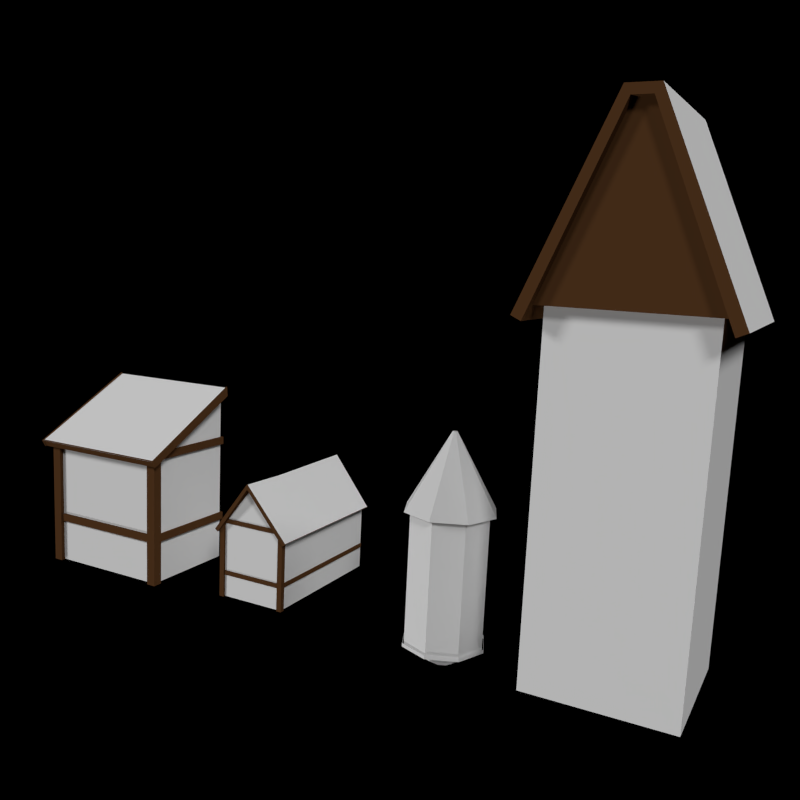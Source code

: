 # Source: cg-libExtensions.blend  (saved by Blender 2.62.0; exported with 4.5.12 LTS)
import bpy
from mathutils import Matrix  # noqa: F401  (used for matrix-valued properties, if any)

bpy.ops.wm.read_factory_settings(use_empty=True)
scene = bpy.context.scene
scene.name = 'Scene'

# ---- collections
col_collection_1 = bpy.data.collections.new('Collection 1'); scene.collection.children.link(col_collection_1)
col_collection_11 = bpy.data.collections.new('Collection 11'); scene.collection.children.link(col_collection_11)

# ---- materials (node trees are filled in below, after node groups)
mat_plaster = bpy.data.materials.new('Plaster')
mat_plaster.alpha_threshold = 0.0
mat_plaster.use_transparent_shadow = False
mat_plaster.roughness = 0.5
mat_plaster.specular_intensity = 0.02632
mat_plaster.line_color = (0.0, 0.0, 0.0, 1.0)
mat_rooftiles = bpy.data.materials.new('RoofTiles')
mat_rooftiles.alpha_threshold = 0.0
mat_rooftiles.use_transparent_shadow = False
mat_rooftiles.specular_color = (0.03522, 0.03522, 0.03522)
mat_rooftiles.roughness = 0.5
mat_rooftiles.specular_intensity = 0.05789
mat_rooftiles.line_color = (0.0, 0.0, 0.0, 1.0)
mat_wood = bpy.data.materials.new('Wood')
mat_wood.alpha_threshold = 0.0
mat_wood.use_transparent_shadow = False
mat_wood.diffuse_color = (0.09463, 0.04157, 0.01575, 1.0)
mat_wood.specular_color = (0.01739, 0.006654, 0.004428)
mat_wood.roughness = 0.5
mat_wood.specular_intensity = 0.01579
mat_wood.line_color = (0.0, 0.0, 0.0, 1.0)
mat_tower = bpy.data.materials.new('Tower')
mat_tower.alpha_threshold = 0.0
mat_tower.use_transparent_shadow = False
mat_tower.roughness = 0.5
mat_tower.specular_intensity = 0.02632
mat_tower.line_color = (0.0, 0.0, 0.0, 1.0)
mat_wood_002 = bpy.data.materials.new('Wood.002')
mat_wood_002.alpha_threshold = 0.0
mat_wood_002.use_transparent_shadow = False
mat_wood_002.diffuse_color = (0.09463, 0.04157, 0.01575, 1.0)
mat_wood_002.specular_color = (0.01739, 0.006654, 0.004428)
mat_wood_002.roughness = 0.5
mat_wood_002.specular_intensity = 0.01579
mat_wood_002.line_color = (0.0, 0.0, 0.0, 1.0)
mat_rooftiles_002 = bpy.data.materials.new('RoofTiles.002')
mat_rooftiles_002.alpha_threshold = 0.0
mat_rooftiles_002.use_transparent_shadow = False
mat_rooftiles_002.specular_color = (0.03522, 0.03522, 0.03522)
mat_rooftiles_002.roughness = 0.5
mat_rooftiles_002.specular_intensity = 0.05789
mat_rooftiles_002.line_color = (0.0, 0.0, 0.0, 1.0)

# ---- material node trees

# ---- world
world_world = bpy.data.worlds.new('World'); scene.world = world_world
world_world.color = (0.0, 0.0, 0.0)
world_world.use_sun_shadow = False
world_world.sun_shadow_jitter_overblur = 0.0
world_world.cycles.sampling_method = 'MANUAL'
world_world.cycles.sample_map_resolution = 256

# ---- cameras
cam_camera = bpy.data.cameras.new('Camera')
cam_camera.clip_end = 100.0
cam_camera.lens = 35.0
cam_camera.sensor_width = 32.0
cam_camera.sensor_height = 18.0
cam_camera.ortho_scale = 7.314
cam_camera.dof.focus_distance = 0.0
cam_camera.dof.aperture_fstop = 128.0

# ---- lights
light_lamp_009 = bpy.data.lights.new('Lamp.009', 'SUN')
light_lamp_009.transmission_factor = 0.0
light_lamp_009.cutoff_distance = 30.0
light_lamp_009.angle = 0.1993
light_lamp_009.energy = 1.0
light_lamp_009.shadow_buffer_clip_start = 1.001
light_lamp_009.shadow_soft_size = 0.1
light_lamp_009.shadow_cascade_max_distance = 1000.0
light_lamp_009.cycles.use_multiple_importance_sampling = False
light_lamp_008 = bpy.data.lights.new('Lamp.008', 'SUN')
light_lamp_008.transmission_factor = 0.0
light_lamp_008.cutoff_distance = 30.0
light_lamp_008.angle = 0.1993
light_lamp_008.energy = 1.0
light_lamp_008.shadow_buffer_clip_start = 1.001
light_lamp_008.shadow_soft_size = 0.1
light_lamp_008.shadow_cascade_max_distance = 1000.0
light_lamp_008.cycles.use_multiple_importance_sampling = False
light_lamp_007 = bpy.data.lights.new('Lamp.007', 'SUN')
light_lamp_007.transmission_factor = 0.0
light_lamp_007.cutoff_distance = 30.0
light_lamp_007.angle = 0.1993
light_lamp_007.energy = 1.0
light_lamp_007.shadow_buffer_clip_start = 1.001
light_lamp_007.shadow_soft_size = 0.1
light_lamp_007.shadow_cascade_max_distance = 1000.0
light_lamp_007.cycles.use_multiple_importance_sampling = False
light_lamp = bpy.data.lights.new('Lamp', 'SUN')
light_lamp.transmission_factor = 0.0
light_lamp.cutoff_distance = 30.0
light_lamp.angle = 0.1993
light_lamp.energy = 1.0
light_lamp.shadow_buffer_clip_start = 1.001
light_lamp.shadow_soft_size = 0.1
light_lamp.shadow_cascade_max_distance = 1000.0
light_lamp.cycles.use_multiple_importance_sampling = False

# ---- meshes
me_houseextension1_001 = bpy.data.meshes.new('HouseExtension1.001')
me_houseextension1_001.from_pydata([(1.049, 0.5157, -0.9579), (1.049, -1.049, -0.9579), (-1.049, -1.049, -0.9579), (-1.049, 0.5157, -0.9579), (1.049, 0.5157, 1.959), (1.049, -1.049, 1.141), (-1.049, -1.049, 1.141), (-1.049, 0.5157, 1.959)], [], [(0, 4, 5, 1), (2, 6, 7, 3), (1, 5, 6, 2)])
_uv = me_houseextension1_001.uv_layers.new(name='UVMap')
_uv.uv.foreach_set('vector', [1.102, 0.0908, 1.102, 0.8057, 0.7184, 0.6052, 0.7184, 0.0908, 0.204, 0.0908, 0.204, 0.6052, -0.1796, 0.8057, -0.1796, 0.0908, 0.7184, 0.0908, 0.7184, 0.6052, 0.204, 0.6052, 0.204, 0.0908])
me_houseextension1_001.materials.append(mat_plaster)
me_houseextension1_001.use_remesh_preserve_volume = False
me_houseextension1_001.use_remesh_preserve_attributes = False
me_houseextension1_001.use_mirror_vertex_groups = False
me_houseextension1_001.update()
me_hosueextension1roof_001 = bpy.data.meshes.new('HosueExtension1Roof.001')
me_hosueextension1roof_001.from_pydata([(1.164, -1.226, 1.067), (-1.201, -1.226, 1.069), (1.164, 0.5165, 2.011), (-1.201, 0.5165, 2.006)], [], [(0, 2, 3, 1)])
_uv = me_hosueextension1roof_001.uv_layers.new(name='UVMap')
_uv.uv.foreach_set('vector', [0.9065, 0.07833, 0.9065, 0.7596, 0.09347, 0.7588, 0.09347, 0.0787])
me_hosueextension1roof_001.materials.append(mat_rooftiles)
me_hosueextension1roof_001.use_remesh_preserve_volume = False
me_hosueextension1roof_001.use_remesh_preserve_attributes = False
me_hosueextension1roof_001.use_mirror_vertex_groups = False
me_hosueextension1roof_001.update()
me_houseextention1frame_000 = bpy.data.meshes.new('HouseExtention1Frame.000')
me_houseextention1frame_000.from_pydata([(1.168, -1.155, 0.9792), (-1.191, -1.156, 0.9804), (-1.196, -1.229, 1.078), (1.168, -1.229, 1.077), (1.168, -1.216, 1.085), (-1.195, -1.216, 1.086), (-1.192, -1.169, 0.9727), (1.168, -1.168, 0.9716), (-1.192, -1.18, 0.9637), (-1.196, -1.238, 1.072), (-1.213, -1.179, 0.9622), (-1.217, -1.237, 1.071), (-1.191, 0.5195, 1.872), (-1.203, 0.5204, 2.03), (-1.212, 0.521, 1.87), (-1.224, 0.5218, 2.028), (1.164, -1.162, 0.9876), (-1.201, -1.164, 0.9896), (1.164, 0.5165, 1.916), (-1.201, 0.5195, 1.912), (1.188, -1.18, 0.9637), (1.184, -1.238, 1.072), (1.167, -1.179, 0.9622), (1.163, -1.237, 1.071), (1.189, 0.5195, 1.872), (1.177, 0.5204, 2.03), (1.168, 0.521, 1.87), (1.156, 0.5218, 2.028)], [], [(6, 7, 3, 2), (4, 0, 1, 5), (4, 5, 2, 3), (1, 0, 7, 6), (12, 13, 9, 8), (14, 10, 11, 15), (8, 9, 11, 10), (9, 13, 15, 11), (12, 8, 10, 14), (13, 15, 14, 12), (16, 17, 19, 18), (24, 25, 21, 20), (26, 22, 23, 27), (20, 21, 23, 22), (21, 25, 27, 23), (24, 20, 22, 26), (25, 27, 26, 24)])
_uv = me_houseextention1frame_000.uv_layers.new(name='UVMap')
_uv.uv.foreach_set('vector', [0.7425, 0.8643, 0.7425, 0.09459, 0.7803, 0.09461, 0.7803, 0.8657, 0.7931, 0.0945, 0.8308, 0.09448, 0.8308, 0.8635, 0.7931, 0.8649, 0.7931, 0.0945, 0.7931, 0.8649, 0.7803, 0.8657, 0.7803, 0.09461, 0.7298, 0.8639, 0.7298, 0.09443, 0.7425, 0.09459, 0.7425, 0.8643, 0.723, 0.3001, 0.7679, 0.2741, 0.768, 0.9563, 0.7281, 0.9566, 0.8241, 0.2998, 0.8192, 0.9566, 0.7793, 0.9563, 0.7792, 0.2738, 0.6254, 0.1256, 0.667, 0.1256, 0.6668, 0.1331, 0.6252, 0.1331, 0.768, 0.9563, 0.7679, 0.2741, 0.7792, 0.2738, 0.7793, 0.9563, 0.835, 0.3001, 0.8301, 0.9566, 0.8192, 0.9566, 0.8241, 0.2998, 0.6787, 0.1412, 0.6786, 0.1486, 0.6252, 0.1486, 0.6252, 0.1412, 0.6247, 0.07972, 0.6248, 0.9203, -0.02394, 0.9203, -0.02374, 0.07972, 0.8744, 0.2401, 0.9192, 0.2141, 0.9193, 0.8963, 0.8794, 0.8966, 0.9755, 0.2398, 0.9705, 0.8966, 0.9306, 0.8963, 0.9306, 0.2138, 0.6792, 0.1412, 0.7209, 0.1412, 0.7206, 0.1486, 0.679, 0.1486, 0.9193, 0.8963, 0.9192, 0.2141, 0.9306, 0.2138, 0.9306, 0.8963, 0.9864, 0.2401, 0.9814, 0.8966, 0.9705, 0.8966, 0.9755, 0.2398, 0.6787, 0.1334, 0.6786, 0.1409, 0.6252, 0.1409, 0.6252, 0.1334])
me_houseextention1frame_000.materials.append(mat_wood)
me_houseextention1frame_000.use_remesh_preserve_volume = False
me_houseextention1frame_000.use_remesh_preserve_attributes = False
me_houseextention1frame_000.use_mirror_vertex_groups = False
me_houseextention1frame_000.update()
me_cube_002 = bpy.data.meshes.new('Cube.002')
me_cube_002.from_pydata([(1.084, 0.006486, -0.06179), (0.9608, 0.006486, -0.06179), (0.9608, 1.576, -0.06179), (1.084, 1.576, -0.06179), (1.084, 0.006486, 0.06179), (0.9608, 0.006486, 0.06179), (0.9608, 1.576, 0.06179), (1.084, 1.576, 0.06179), (-1.084, 0.006486, -0.06179), (-0.9608, 0.006486, -0.06179), (-0.9608, 1.576, -0.06179), (-1.084, 1.576, -0.06179), (-1.084, 0.006486, 0.06179), (-0.9608, 0.006486, 0.06179), (-0.9608, 1.576, 0.06179), (-1.084, 1.576, 0.06179), (-1.079, -0.06179, -0.06179), (-1.079, 0.06179, -0.06179), (1.079, 0.06179, -0.06179), (1.079, -0.06179, -0.06179), (-1.079, -0.06179, 0.06179), (-1.079, 0.06179, 0.06179), (1.079, 0.06179, 0.06179), (1.079, -0.06179, 0.06179), (0.9513, -0.08859, -0.7442), (0.9513, 0.06256, -0.7442), (1.102, 0.06256, -0.7442), (1.102, -0.08859, -0.7442), (0.9513, -0.08859, 1.28), (0.9513, 0.06256, 1.365), (1.102, 0.06256, 1.365), (1.102, -0.08859, 1.28), (-0.9513, -0.08859, -0.7442), (-0.9513, 0.06256, -0.7442), (-1.102, 0.06256, -0.7442), (-1.102, -0.08859, -0.7442), (-0.9513, -0.08859, 1.28), (-0.9513, 0.06256, 1.365), (-1.102, 0.06256, 1.365), (-1.102, -0.08859, 1.28), (1.084, 0.006486, 1.258), (0.9608, 0.006486, 1.258), (0.9608, 1.576, 1.258), (1.084, 1.576, 1.258), (1.084, 0.006486, 1.382), (0.9608, 0.006486, 1.382), (0.9608, 1.576, 1.382), (1.084, 1.576, 1.382), (-0.9608, 1.576, 1.258), (-1.084, 1.576, 1.258), (-0.9608, 1.576, 1.382), (-1.084, 1.576, 1.382), (-0.95, 0.006486, 1.258), (-1.074, 0.006486, 1.258), (-1.074, 1.576, 1.258), (-0.95, 1.576, 1.258), (-0.95, 0.006486, 1.382), (-1.074, 0.006486, 1.382), (-1.074, 1.576, 1.382), (-0.95, 1.576, 1.382)], [(50, 48), (50, 51), (51, 49), (49, 48)], [(0, 3, 7, 4), (0, 1, 2, 3), (7, 6, 5, 4), (15, 11, 8, 12), (8, 11, 10, 9), (15, 12, 13, 14), (23, 20, 16, 19), (16, 17, 18, 19), (23, 22, 21, 20), (28, 29, 25, 24), (29, 30, 26, 25), (30, 31, 27, 26), (31, 28, 24, 27), (36, 32, 33, 37), (37, 33, 34, 38), (38, 34, 35, 39), (39, 35, 32, 36), (47, 44, 40, 43), (40, 41, 42, 43), (47, 46, 45, 44), (57, 58, 54, 53), (52, 53, 54, 55), (59, 58, 57, 56)])
_uv = me_cube_002.uv_layers.new(name='UVMap')
_uv.uv.foreach_set('vector', [0.5934, 0.7002, 0.5934, 0.2229, 0.6291, 0.2229, 0.6291, 0.7002, 0.5934, 0.7002, 0.5576, 0.7002, 0.5576, 0.2229, 0.5934, 0.2229, 0.6291, 0.2229, 0.6649, 0.2229, 0.6649, 0.7002, 0.6291, 0.7002, 0.8947, 0.1449, 0.9304, 0.1449, 0.9304, 0.6222, 0.8947, 0.6222, 0.9304, 0.6222, 0.9304, 0.1449, 0.9662, 0.1449, 0.9662, 0.6222, 0.8947, 0.1449, 0.8947, 0.6222, 0.8589, 0.6222, 0.8589, 0.1449, 0.4689, -0.008346, 0.4689, 0.6482, 0.4332, 0.6482, 0.4332, -0.008346, 0.4332, 0.6482, 0.3974, 0.6482, 0.3974, -0.008346, 0.4332, -0.008346, 0.4689, -0.008346, 0.5047, -0.008346, 0.5047, 0.6482, 0.4689, 0.6482, 0.03978, 0.5709, -0.000435, 0.5936, -0.0004351, 0.03241, 0.03978, 0.03241, 0.1604, 0.5936, 0.1202, 0.5936, 0.1202, 0.03241, 0.1604, 0.03241, 0.1202, 0.5936, 0.08, 0.5709, 0.08, 0.03241, 0.1202, 0.03241, 0.08, 0.5709, 0.03978, 0.5709, 0.03978, 0.03241, 0.08, 0.03241, 0.2806, 0.721, 0.2806, 0.1585, 0.3226, 0.1585, 0.3226, 0.7446, 0.1546, 0.7446, 0.1546, 0.1585, 0.1966, 0.1585, 0.1966, 0.7446, 0.1966, 0.7446, 0.1966, 0.1585, 0.2386, 0.1585, 0.2386, 0.721, 0.2386, 0.721, 0.2386, 0.1585, 0.2806, 0.1585, 0.2806, 0.721, 0.7767, 0.4105, 0.7767, 0.8878, 0.7409, 0.8878, 0.7409, 0.4105, 0.7409, 0.8878, 0.7052, 0.8878, 0.7052, 0.4105, 0.7409, 0.4105, 0.7767, 0.4105, 0.8124, 0.4105, 0.8124, 0.8878, 0.7767, 0.8878, 0.8124, 0.8878, 0.8124, 0.4105, 0.8482, 0.4105, 0.8482, 0.8878, 0.7409, 0.8878, 0.7052, 0.8878, 0.7052, 0.4105, 0.7409, 0.4105, 0.7767, 0.4105, 0.8124, 0.4105, 0.8124, 0.8878, 0.7767, 0.8878])
me_cube_002.materials.append(mat_wood)
me_cube_002.use_remesh_preserve_volume = False
me_cube_002.use_remesh_preserve_attributes = False
me_cube_002.use_mirror_vertex_groups = False
me_cube_002.update()
me_circle_003 = bpy.data.meshes.new('Circle.003')
me_circle_003.from_pydata([(2.127e-09, 0.6222, 0.0), (-0.44, 0.44, 0.0), (-0.6222, -2.72e-08, 0.0), (-0.44, -0.44, 0.0), (5.652e-08, -0.6222, 0.0), (0.44, -0.44, 0.0), (0.6222, 7.419e-09, 0.0), (0.44, 0.44, 0.0), (2.127e-09, 0.6222, -0.05597), (-0.44, 0.44, -0.05597), (-0.6222, -2.72e-08, -0.05597), (-0.44, -0.44, -0.05597), (5.652e-08, -0.6222, -0.05597), (0.44, -0.44, -0.05597), (0.6222, 7.419e-09, -0.05597), (0.44, 0.44, -0.05597)], [], [(7, 0, 8, 15), (6, 7, 15, 14), (5, 6, 14, 13), (4, 5, 13, 12), (3, 4, 12, 11), (2, 3, 11, 10), (1, 2, 10, 9), (0, 1, 9, 8)])
_uv = me_circle_003.uv_layers.new(name='UVMap')
_uv.uv.foreach_set('vector', [0.4857, 0.2041, 0.4857, -0.05272, 0.5144, -0.05272, 0.5144, 0.2041, 0.4857, 0.461, 0.4857, 0.2041, 0.5144, 0.2041, 0.5144, 0.461, 0.4857, 0.7177, 0.4857, 0.461, 0.5144, 0.461, 0.5144, 0.7177, 0.4857, 0.9745, 0.4857, 0.7177, 0.5144, 0.7177, 0.5144, 0.9745, 0.4857, 1.231, 0.4857, 0.9745, 0.5144, 0.9745, 0.5144, 1.231, 0.4857, 1.488, 0.4857, 1.231, 0.5144, 1.231, 0.5144, 1.488, 0.4856, -0.3096, 0.4856, -0.5664, 0.5143, -0.5664, 0.5143, -0.3096, 0.4857, -0.05272, 0.4856, -0.3096, 0.5143, -0.3096, 0.5144, -0.05272])
me_circle_003.materials.append(mat_plaster)
me_circle_003.use_remesh_preserve_volume = False
me_circle_003.use_remesh_preserve_attributes = False
me_circle_003.use_mirror_vertex_groups = False
me_circle_003.update()
me_circle_002 = bpy.data.meshes.new('Circle.002')
me_circle_002.from_pydata([(9.942e-12, 0.6873, 1.929), (-0.486, 0.486, 1.929), (-0.6873, -3.004e-08, 1.929), (-0.486, -0.486, 1.929), (6.01e-08, -0.6873, 1.929), (0.486, -0.486, 1.929), (0.6873, 8.196e-09, 1.929), (0.486, 0.486, 1.929), (3.589e-09, 0.6401, 1.929), (-0.4526, 0.4526, 1.929), (-0.6401, -2.849e-08, 1.929), (-0.4526, -0.4526, 1.929), (5.955e-08, -0.6401, 1.929), (0.4526, -0.4526, 1.929), (0.6401, 7.122e-09, 1.929), (0.4526, 0.4526, 1.929), (7.422e-09, 0.5582, 2.041), (-0.3947, 0.3947, 2.041), (-0.5582, -2.484e-08, 2.041), (-0.3947, -0.3947, 2.041), (5.622e-08, -0.5582, 2.041), (0.3947, -0.3947, 2.041), (0.5582, 6.21e-09, 2.041), (0.3947, 0.3947, 2.041)], [], [(0, 7, 15, 8), (7, 6, 14, 15), (6, 5, 13, 14), (5, 4, 12, 13), (4, 3, 11, 12), (3, 2, 10, 11), (2, 1, 9, 10), (1, 0, 8, 9), (8, 15, 23, 16), (15, 14, 22, 23), (14, 13, 21, 22), (13, 12, 20, 21), (12, 11, 19, 20), (11, 10, 18, 19), (10, 9, 17, 18), (9, 8, 16, 17)])
_uv = me_circle_002.uv_layers.new(name='UVMap')
_uv.uv.foreach_set('vector', [0.6592, 0.593, 0.6592, 0.2578, 0.6856, 0.2693, 0.6856, 0.5815, 0.3564, 0.2578, 0.3564, 0.593, 0.33, 0.5815, 0.33, 0.2693, 0.7497, 0.1905, 0.7497, 0.5258, 0.7232, 0.5142, 0.7232, 0.202, 0.6588, 0.2578, 0.6588, 0.593, 0.6324, 0.5815, 0.6324, 0.2693, 0.6301, 0.2578, 0.6301, 0.593, 0.6037, 0.5815, 0.6037, 0.2693, 0.7128, 0.9057, 0.7128, 0.5704, 0.7392, 0.5819, 0.7392, 0.8942, 0.273, 0.593, 0.273, 0.2578, 0.2994, 0.2693, 0.2994, 0.5815, 0.3568, 0.593, 0.3568, 0.2578, 0.3832, 0.2693, 0.3832, 0.5815, 0.5482, 0.9057, 0.5482, 0.5934, 0.6301, 0.6134, 0.6301, 0.8857, 0.3186, 0.6316, 0.3186, 0.9439, 0.2367, 0.9239, 0.2367, 0.6516, 0.2424, 0.2662, 0.2424, 0.5785, 0.1605, 0.5585, 0.1605, 0.2862, 0.7124, 0.5934, 0.7124, 0.9057, 0.6305, 0.8857, 0.6305, 0.6134, 0.5478, 0.5934, 0.5478, 0.9057, 0.4659, 0.8857, 0.4659, 0.6134, 0.3942, 0.982, 0.3942, 0.6698, 0.4761, 0.6898, 0.4761, 0.9621, 0.3172, 0.9457, 0.3172, 0.6334, 0.3991, 0.6534, 0.3991, 0.9257, 0.1597, 0.9239, 0.1597, 0.6116, 0.2416, 0.6316, 0.2416, 0.9039])
me_circle_002.materials.append(mat_wood)
me_circle_002.use_remesh_preserve_volume = False
me_circle_002.use_remesh_preserve_attributes = False
me_circle_002.use_mirror_vertex_groups = False
me_circle_002.update()
me_circle_001 = bpy.data.meshes.new('Circle.001')
me_circle_001.from_pydata([(9.942e-12, 0.6873, 1.929), (-0.486, 0.486, 1.929), (-0.6873, -3.004e-08, 1.929), (-0.486, -0.486, 1.929), (6.01e-08, -0.6873, 1.929), (0.486, -0.486, 1.929), (0.6873, 8.196e-09, 1.929), (0.486, 0.486, 1.929), (4.88e-08, 0.03541, 3.058), (-0.02504, 0.02504, 3.058), (-0.03541, -7.95e-09, 3.058), (-0.02504, -0.02504, 3.058), (5.19e-08, -0.03541, 3.058), (0.02504, -0.02504, 3.058), (0.03541, -5.98e-09, 3.058), (0.02504, 0.02504, 3.058)], [], [(7, 0, 8, 15), (6, 7, 15, 14), (5, 6, 14, 13), (4, 5, 13, 12), (3, 4, 12, 11), (2, 3, 11, 10), (1, 2, 10, 9), (0, 1, 9, 8)])
_uv = me_circle_001.uv_layers.new(name='UVMap')
_uv.uv.foreach_set('vector', [0.4118, 0.0002588, 0.6171, 0.0002587, 0.5197, 0.4997, 0.5091, 0.4997, 0.206, 0.0002587, 0.4113, 0.0002587, 0.3139, 0.4997, 0.3034, 0.4997, 0.0002587, 0.5003, 0.2055, 0.5003, 0.1082, 0.9997, 0.0976, 0.9997, 0.206, 0.5003, 0.4113, 0.5003, 0.3139, 0.9997, 0.3034, 0.9997, 0.6176, 0.0002587, 0.8228, 0.0002587, 0.7255, 0.4997, 0.7149, 0.4997, 0.6176, 0.5003, 0.8228, 0.5003, 0.7255, 0.9997, 0.7149, 0.9997, 0.4118, 0.5003, 0.6171, 0.5003, 0.5197, 0.9997, 0.5091, 0.9997, 0.0002587, 0.0002587, 0.2055, 0.0002587, 0.1082, 0.4997, 0.0976, 0.4997])
me_circle_001.materials.append(mat_rooftiles)
me_circle_001.use_remesh_preserve_volume = False
me_circle_001.use_remesh_preserve_attributes = False
me_circle_001.use_mirror_vertex_groups = False
me_circle_001.update()
me_circle = bpy.data.meshes.new('Circle')
me_circle.from_pydata([(3.02e-09, 0.5947, 0.0), (-0.4205, 0.4205, 0.0), (-0.5947, -2.6e-08, 0.0), (-0.4205, -0.4205, 0.0), (5.501e-08, -0.5947, 0.0), (0.4205, -0.4205, 0.0), (0.5947, 7.092e-09, 0.0), (0.4205, 0.4205, 0.0), (3.02e-09, 0.5947, 2.052), (-0.4205, 0.4205, 2.052), (-0.5947, -2.6e-08, 2.052), (-0.4205, -0.4205, 2.052), (5.501e-08, -0.5947, 2.052), (0.4205, -0.4205, 2.052), (0.5947, 7.092e-09, 2.052), (0.4205, 0.4205, 2.052), (6.241e-09, 0.4956, 0.0), (-0.3505, 0.3505, 0.0), (-0.4956, -2.166e-08, 0.0), (-0.3505, -0.3505, 0.0), (4.957e-08, -0.4956, 0.0), (0.3505, -0.3505, 0.0), (0.4956, 5.91e-09, 0.0), (0.3505, 0.3505, 0.0), (6.241e-09, 0.4956, -0.0625), (-0.3505, 0.3505, -0.0625), (-0.4956, -2.166e-08, -0.0625), (-0.3505, -0.3505, -0.0625), (4.957e-08, -0.4956, -0.0625), (0.3505, -0.3505, -0.0625), (0.4956, 5.91e-09, -0.0625), (0.3505, 0.3505, -0.0625), (8.908e-09, 0.429, -0.0625), (-0.3033, 0.3033, -0.0625), (-0.429, -1.825e-08, -0.0625), (-0.3033, -0.3033, -0.0625), (4.641e-08, -0.429, -0.0625), (0.3033, -0.3033, -0.0625), (0.429, 5.616e-09, -0.0625), (0.3033, 0.3033, -0.0625), (8.908e-09, 0.429, -0.1503), (-0.3033, 0.3033, -0.1503), (-0.429, -1.825e-08, -0.1503), (-0.3033, -0.3033, -0.1503), (4.641e-08, -0.429, -0.1503), (0.3033, -0.3033, -0.1503), (0.429, 5.616e-09, -0.1503), (0.3033, 0.3033, -0.1503), (2.005e-08, 0.1506, -0.3157), (-0.1065, 0.1065, -0.3157), (-0.1506, -6.407e-09, -0.3157), (-0.1065, -0.1065, -0.3157), (3.322e-08, -0.1506, -0.3157), (0.1065, -0.1065, -0.3157), (0.1506, 1.972e-09, -0.3157), (0.1065, 0.1065, -0.3157)], [], [(7, 0, 8, 15), (6, 7, 15, 14), (5, 6, 14, 13), (4, 5, 13, 12), (3, 4, 12, 11), (2, 3, 11, 10), (1, 2, 10, 9), (0, 1, 9, 8), (0, 7, 23, 16), (7, 6, 22, 23), (6, 5, 21, 22), (5, 4, 20, 21), (4, 3, 19, 20), (3, 2, 18, 19), (2, 1, 17, 18), (1, 0, 16, 17), (16, 23, 31, 24), (23, 22, 30, 31), (22, 21, 29, 30), (21, 20, 28, 29), (20, 19, 27, 28), (19, 18, 26, 27), (18, 17, 25, 26), (17, 16, 24, 25), (24, 31, 39, 32), (31, 30, 38, 39), (30, 29, 37, 38), (29, 28, 36, 37), (28, 27, 35, 36), (27, 26, 34, 35), (26, 25, 33, 34), (25, 24, 32, 33), (32, 39, 47, 40), (39, 38, 46, 47), (38, 37, 45, 46), (37, 36, 44, 45), (36, 35, 43, 44), (35, 34, 42, 43), (34, 33, 41, 42), (33, 32, 40, 41), (40, 47, 55, 48), (47, 46, 54, 55), (46, 45, 53, 54), (45, 44, 52, 53), (44, 43, 51, 52), (43, 42, 50, 51), (42, 41, 49, 50), (41, 40, 48, 49)])
_uv = me_circle.uv_layers.new(name='UVMap')
_uv.uv.foreach_set('vector', [-0.07219, 0.6195, -0.07219, 0.4538, 0.6382, 0.4538, 0.6382, 0.6195, -0.07219, 0.7853, -0.07219, 0.6195, 0.6382, 0.6195, 0.6382, 0.7853, -0.07219, 0.951, -0.07219, 0.7853, 0.6382, 0.7853, 0.6382, 0.951, -0.07219, 1.117, -0.07219, 0.951, 0.6382, 0.951, 0.6382, 1.117, -0.07219, -0.04341, -0.07219, -0.2091, 0.6382, -0.2091, 0.6382, -0.04341, -0.07219, 0.1223, -0.07219, -0.04341, 0.6382, -0.04341, 0.6382, 0.1223, -0.07219, 0.2881, -0.07219, 0.1223, 0.6382, 0.1223, 0.6382, 0.2881, -0.07219, 0.4538, -0.07219, 0.2881, 0.6382, 0.2881, 0.6382, 0.4538, 0.6387, 0.9996, 0.6387, 0.8338, 0.6704, 0.8476, 0.6704, 0.9858, 0.6387, 0.8338, 0.7501, 0.7166, 0.7632, 0.75, 0.6704, 0.8476, 0.7501, 0.7166, 0.9077, 0.7166, 0.8946, 0.75, 0.7632, 0.75, 0.9077, 0.7166, 1.019, 0.8338, 0.9875, 0.8476, 0.8946, 0.75, 1.019, 0.8338, 1.019, 0.9996, 0.9875, 0.9858, 0.9875, 0.8476, 1.019, 0.9996, 0.9077, 1.117, 0.8946, 1.083, 0.9875, 0.9858, 0.9077, 1.117, 0.7501, 1.117, 0.7632, 1.083, 0.8946, 1.083, 0.7501, 1.117, 0.6387, 0.9996, 0.6704, 0.9858, 0.7632, 1.083, 1.051, 0.5643, 1.051, 0.4262, 1.072, 0.4262, 1.072, 0.5643, 1.051, 0.4262, 1.051, 0.2881, 1.072, 0.2881, 1.072, 0.4262, 1.051, 0.2881, 1.051, 0.1499, 1.072, 0.1499, 1.072, 0.2881, 1.051, 0.1499, 1.051, 0.01181, 1.072, 0.01181, 1.072, 0.1499, 1.051, 1.117, 1.051, 0.9786, 1.072, 0.9786, 1.072, 1.117, 1.051, 0.9786, 1.051, 0.8405, 1.072, 0.8405, 1.072, 0.9786, 1.051, 0.8405, 1.051, 0.7024, 1.072, 0.7024, 1.072, 0.8405, 1.051, 0.7024, 1.051, 0.5643, 1.072, 0.5643, 1.072, 0.7024, 0.6387, 0.4804, 0.7315, 0.3827, 0.7404, 0.4051, 0.66, 0.4896, 0.7315, 0.3827, 0.8629, 0.3827, 0.854, 0.4051, 0.7404, 0.4051, 0.8629, 0.3827, 0.9558, 0.4804, 0.9344, 0.4896, 0.854, 0.4051, 0.9558, 0.4804, 0.9558, 0.6185, 0.9344, 0.6092, 0.9344, 0.4896, 0.9558, 0.6185, 0.8629, 0.7161, 0.854, 0.6937, 0.9344, 0.6092, 0.8629, 0.7161, 0.7315, 0.7161, 0.7404, 0.6937, 0.854, 0.6937, 0.7315, 0.7161, 0.6387, 0.6185, 0.66, 0.6092, 0.7404, 0.6937, 0.6387, 0.6185, 0.6387, 0.4804, 0.66, 0.4896, 0.66, 0.6092, 1.02, 0.6386, 1.02, 0.519, 1.05, 0.519, 1.05, 0.6386, 1.02, 0.519, 1.02, 0.3994, 1.05, 0.3994, 1.05, 0.519, 1.02, 0.3994, 1.02, 0.2799, 1.05, 0.2799, 1.05, 0.3994, 1.02, 0.2799, 1.02, 0.1603, 1.05, 0.1603, 1.05, 0.2799, 1.02, 1.117, 1.02, 0.9972, 1.05, 0.9972, 1.05, 1.117, 1.02, 0.9972, 1.02, 0.8777, 1.05, 0.8777, 1.05, 0.9972, 1.02, 0.8777, 1.02, 0.7581, 1.05, 0.7581, 1.05, 0.8777, 1.02, 0.7581, 1.02, 0.6386, 1.05, 0.6386, 1.05, 0.7581, 0.6387, 0.2908, 0.6389, 0.1617, 0.7421, 0.205, 0.7404, 0.2445, 0.6389, 0.1617, 0.7256, 0.07052, 0.7699, 0.1777, 0.7421, 0.205, 0.7256, 0.07052, 0.848, 0.07041, 0.8076, 0.1789, 0.7699, 0.1777, 0.848, 0.07041, 0.935, 0.1616, 0.8331, 0.2079, 0.8076, 0.1789, 0.935, 0.1616, 0.935, 0.2909, 0.8315, 0.2476, 0.8331, 0.2079, 0.935, 0.2909, 0.8481, 0.3822, 0.8038, 0.2749, 0.8315, 0.2476, 0.8481, 0.3822, 0.7253, 0.3822, 0.766, 0.2736, 0.8038, 0.2749, 0.7253, 0.3822, 0.6387, 0.2908, 0.7404, 0.2445, 0.766, 0.2736])
me_circle.materials.append(mat_plaster)
me_circle.use_remesh_preserve_volume = False
me_circle.use_remesh_preserve_attributes = False
me_circle.use_mirror_vertex_groups = False
me_circle.update()
me_cube_001 = bpy.data.meshes.new('Cube.001')
me_cube_001.from_pydata([(0.5728, 0.003426, -0.03264), (0.5075, 0.003426, -0.03264), (0.5075, 2.314, -0.03264), (0.5728, 2.314, -0.03264), (0.5728, 0.003426, 0.03264), (0.5075, 0.003426, 0.03264), (0.5075, 2.314, 0.03264), (0.5728, 2.314, 0.03264), (-0.5728, 0.003426, -0.03264), (-0.5075, 0.003426, -0.03264), (-0.5075, 2.314, -0.03264), (-0.5728, 2.314, -0.03264), (-0.5728, 0.003426, 0.03264), (-0.5075, 0.003426, 0.03264), (-0.5075, 2.314, 0.03264), (-0.5728, 2.314, 0.03264), (-0.5379, -0.03264, 0.8008), (-0.5379, 0.03264, 0.8008), (0.5379, 0.03264, 0.8008), (0.5379, -0.03264, 0.8008), (-0.4764, -0.03264, 0.8661), (-0.4764, 0.03264, 0.8661), (0.4764, 0.03264, 0.8661), (0.4764, -0.03264, 0.8661), (-0.5701, -0.03264, -0.03264), (-0.5701, 0.03264, -0.03264), (0.5701, 0.03264, -0.03264), (0.5701, -0.03264, -0.03264), (-0.5701, -0.03264, 0.03264), (-0.5701, 0.03264, 0.03264), (0.5701, 0.03264, 0.03264), (0.5701, -0.03264, 0.03264), (0.5025, -0.0468, -0.3931), (0.5025, 0.03305, -0.3931), (0.5823, 0.03305, -0.3931), (0.5823, -0.0468, -0.3931), (0.5025, -0.0468, 0.8167), (0.5025, 0.03305, 0.8167), (0.5823, 0.03305, 0.7218), (0.5823, -0.0468, 0.7218), (-0.5025, -0.0468, -0.3931), (-0.5025, 0.03305, -0.3931), (-0.5823, 0.03305, -0.3931), (-0.5823, -0.0468, -0.3931), (-0.5025, -0.0468, 0.8167), (-0.5025, 0.03305, 0.8167), (-0.5823, 0.03305, 0.7218), (-0.5823, -0.0468, 0.7218)], [], [(0, 3, 7, 4), (0, 1, 2, 3), (7, 6, 5, 4), (15, 11, 8, 12), (8, 11, 10, 9), (15, 12, 13, 14), (23, 20, 16, 19), (16, 17, 18, 19), (23, 22, 21, 20), (31, 28, 24, 27), (24, 25, 26, 27), (31, 30, 29, 28), (36, 37, 33, 32), (37, 38, 34, 33), (38, 39, 35, 34), (39, 36, 32, 35), (44, 40, 41, 45), (45, 41, 42, 46), (46, 42, 43, 47), (47, 43, 40, 44)])
_uv = me_cube_001.uv_layers.new(name='UVMap')
_uv.uv.foreach_set('vector', [0.5905, 0.9834, 0.5905, -0.4586, 0.6292, -0.4586, 0.6292, 0.9834, 0.5905, 0.9834, 0.5518, 0.9834, 0.5518, -0.4586, 0.5905, -0.4586, 0.6292, -0.4586, 0.668, -0.4586, 0.668, 0.9834, 0.6292, 0.9834, 0.3979, -0.4308, 0.4359, -0.4308, 0.4354, 0.9847, 0.3974, 0.9847, 0.4354, 0.9847, 0.4359, -0.4308, 0.4739, -0.4308, 0.4735, 0.9847, 0.3979, -0.4308, 0.3974, 0.9847, 0.3594, 0.9846, 0.3598, -0.4308, 0.3146, -0.1374, 0.3146, 1.081, 0.2352, 1.16, 0.2352, -0.216, 0.2352, 1.16, 0.1558, 1.16, 0.1558, -0.216, 0.2352, -0.216, 0.3146, -0.1374, 0.394, -0.1374, 0.394, 1.081, 0.3146, 1.081, 0.4687, -0.5085, 0.4687, 0.9483, 0.3894, 0.9483, 0.3894, -0.5085, 0.3894, 0.9483, 0.3101, 0.9483, 0.3101, -0.5085, 0.3894, -0.5085, 0.4687, -0.5085, 0.548, -0.5085, 0.548, 0.9483, 0.4687, 0.9483, 0.4644, 1.067, 0.3892, 1.067, 0.3892, -0.07229, 0.4644, -0.07229, 0.6901, 1.067, 0.6148, 0.978, 0.6148, -0.07229, 0.6901, -0.07229, 0.6148, 0.978, 0.5396, 0.978, 0.5396, -0.07229, 0.6148, -0.07229, 0.5396, 0.978, 0.4644, 1.067, 0.4644, -0.07229, 0.5396, -0.07229, 0.08164, 1.079, 0.08164, -0.06074, 0.006425, -0.06074, 0.006425, 1.079, 0.3073, 1.079, 0.3073, -0.06074, 0.2321, -0.06074, 0.2321, 0.9895, 0.2321, 0.9895, 0.2321, -0.06074, 0.1569, -0.06074, 0.1569, 0.9895, 0.1569, 0.9895, 0.1569, -0.06074, 0.08164, -0.06074, 0.08164, 1.079])
me_cube_001.materials.append(mat_wood)
me_cube_001.use_remesh_preserve_volume = False
me_cube_001.use_remesh_preserve_attributes = False
me_cube_001.use_mirror_vertex_groups = False
me_cube_001.update()
me_houseextention1frame_001 = bpy.data.meshes.new('HouseExtention1Frame.001')
me_houseextention1frame_001.from_pydata([(0.5961, 1.8, 0.5418), (0.5954, -0.6074, 0.5429), (0.6546, -0.6074, 0.5693), (0.6553, 1.8, 0.5683), (0.6511, 1.8, 0.5752), (0.6504, -0.6074, 0.5763), (0.5997, -0.6074, 0.5359), (0.6003, 1.8, 0.5349), (-0.5961, 1.8, 0.5418), (-0.5954, -0.6074, 0.5429), (-0.6546, -0.6074, 0.5693), (-0.6553, 1.8, 0.5683), (-0.6511, 1.8, 0.5752), (-0.6504, -0.6074, 0.5763), (-0.5997, -0.6074, 0.5359), (-0.6003, 1.8, 0.5349), (0.6025, -0.6074, 0.5324), (0.6571, -0.6074, 0.5677), (0.6026, -0.6184, 0.5315), (0.6573, -0.6184, 0.5668), (-0.6025, -0.6074, 0.5324), (0.0, -0.6812, 1.315), (-0.6571, -0.6074, 0.5677), (0.0, -0.6876, 1.398), (-0.6026, -0.6184, 0.5315), (0.0, -0.6923, 1.314), (-0.6573, -0.6184, 0.5668), (0.0, -0.6986, 1.397), (0.6021, 1.8, 0.5414), (0.6021, -0.6074, 0.5426), (-0.6021, -0.6074, 0.5426), (-0.6021, 1.8, 0.5414), (1.134e-07, 1.8, 1.325), (-3.161e-07, -0.6812, 1.323)], [], [(6, 7, 3, 2), (4, 0, 1, 5), (4, 5, 2, 3), (1, 0, 7, 6), (14, 10, 11, 15), (9, 8, 12, 13), (12, 11, 10, 13), (9, 14, 15, 8), (21, 23, 17, 16), (25, 18, 19, 27), (16, 17, 19, 18), (17, 23, 27, 19), (21, 16, 18, 25), (21, 20, 22, 23), (25, 27, 26, 24), (20, 24, 26, 22), (23, 27, 25, 21), (22, 26, 27, 23), (21, 25, 24, 20), (32, 33, 30, 31), (28, 29, 33, 32)])
_uv = me_houseextention1frame_001.uv_layers.new(name='UVMap')
_uv.uv.foreach_set('vector', [0.5073, 1.133, 0.5073, -0.5056, 0.5489, -0.5056, 0.5489, 1.133, 0.5761, -0.5059, 0.6178, -0.5059, 0.6178, 1.133, 0.5761, 1.133, 0.5761, -0.5059, 0.5761, 1.133, 0.5489, 1.133, 0.5489, -0.5056, 0.4801, 1.133, 0.4801, -0.506, 0.5073, -0.5056, 0.5073, 1.133, 0.8905, 1.203, 0.85, 1.203, 0.85, -0.3881, 0.8905, -0.3881, 0.7832, 1.203, 0.7832, -0.3885, 0.8236, -0.3885, 0.8236, 1.203, 0.8236, -0.3885, 0.85, -0.3881, 0.85, 1.203, 0.8236, 1.203, 0.9169, 1.203, 0.8905, 1.203, 0.8905, -0.3881, 0.9169, -0.3884, 0.3026, 0.943, 0.2535, 1.004, 0.2592, 0.004668, 0.3202, 0.01084, 0.1877, 0.9425, 0.1808, 0.01021, 0.2418, 0.004687, 0.2361, 1.005, 0.3244, 0.2363, 0.3886, 0.2363, 0.3882, 0.2472, 0.324, 0.2472, 0.2592, 0.004668, 0.2535, 1.004, 0.2361, 1.005, 0.2418, 0.004687, 0.1715, 0.9425, 0.1645, 0.01024, 0.1808, 0.01021, 0.1877, 0.9425, 0.0157, 0.9516, 0.005114, 0.01938, 0.06609, 0.01368, 0.06427, 1.013, 0.1305, 0.9521, 0.08172, 1.014, 0.08354, 0.01386, 0.1445, 0.01986, 0.3882, 0.2474, 0.3886, 0.2583, 0.3244, 0.2583, 0.324, 0.2474, 0.3349, 0.2361, 0.324, 0.236, 0.324, 0.1536, 0.3349, 0.1537, 0.06609, 0.01368, 0.08354, 0.01386, 0.08172, 1.014, 0.06427, 1.013, 0.1468, 0.9522, 0.1305, 0.9521, 0.1445, 0.01986, 0.1608, 0.02003, 0.3949, -0.3059, 0.3949, 1.245, -0.1911, 1.199, -0.1927, -0.3054, 0.9829, -0.3059, 0.9823, 1.199, 0.3964, 1.245, 0.3954, -0.3059])
me_houseextention1frame_001.materials.append(mat_wood)
me_houseextention1frame_001.use_remesh_preserve_volume = False
me_houseextention1frame_001.use_remesh_preserve_attributes = False
me_houseextention1frame_001.use_mirror_vertex_groups = False
me_houseextention1frame_001.update()
me_hosueextension1roof = bpy.data.meshes.new('HosueExtension1Roof')
me_hosueextension1roof.from_pydata([(0.6473, 1.809, 0.5634), (0.6473, -0.6074, 0.5646), (0.6473, 0.1639, 0.564), (-0.6473, 1.809, 0.5634), (-0.6473, -0.6074, 0.5646), (-0.6473, 0.1639, 0.564), (0.0, 1.809, 1.392), (0.0, -0.6876, 1.39), (0.0, 0.1239, 1.37)], [], [(2, 8, 7, 1), (0, 6, 8, 2), (5, 4, 7, 8), (3, 5, 8, 6)])
_uv = me_hosueextension1roof.uv_layers.new(name='UVMap')
_uv.uv.foreach_set('vector', [0.3408, 0.0008708, 0.3251, 0.4149, 0.0001298, 0.4213, 0.03193, 0.001301, 0.9995, 0.0001298, 0.9999, 0.4213, 0.3251, 0.4149, 0.3408, 0.0008708, 0.6588, 0.4217, 0.9677, 0.4219, 0.9999, 0.8418, 0.6749, 0.8357, 0.0001291, 0.4215, 0.6588, 0.4217, 0.6749, 0.8357, 0.0001295, 0.8427])
me_hosueextension1roof.materials.append(mat_rooftiles)
me_hosueextension1roof.use_remesh_preserve_volume = False
me_hosueextension1roof.use_remesh_preserve_attributes = False
me_hosueextension1roof.use_mirror_vertex_groups = False
me_hosueextension1roof.update()
me_houseextension1 = bpy.data.meshes.new('HouseExtension1')
me_houseextension1.from_pydata([(0.5543, 1.78, -0.5059), (0.5543, -0.5543, -0.5059), (-0.5543, -0.5543, -0.5059), (-0.5543, 1.78, -0.5059), (0.5543, 1.78, 0.6027), (0.5543, -0.5543, 0.6027), (-0.5543, -0.5543, 0.6027), (-0.5543, 1.78, 0.6027), (-1.874e-08, -0.5543, -0.5059), (-3.161e-07, -0.5543, 1.325)], [], [(0, 4, 5, 1), (8, 9, 6, 2), (2, 6, 7, 3), (1, 5, 9, 8)])
_uv = me_houseextension1.uv_layers.new(name='UVMap')
_uv.uv.foreach_set('vector', [2.026, 0.04753, 2.026, 0.6204, 0.82, 0.6204, 0.82, 0.04754, 0.5336, 0.04754, 0.5336, 0.9936, 0.2472, 0.6204, 0.2472, 0.04754, 0.2472, 0.04754, 0.2472, 0.6204, -0.9593, 0.6204, -0.9593, 0.04754, 0.82, 0.04754, 0.82, 0.6204, 0.5336, 0.9936, 0.5336, 0.04754])
me_houseextension1.materials.append(mat_plaster)
me_houseextension1.use_remesh_preserve_volume = False
me_houseextension1.use_remesh_preserve_attributes = False
me_houseextension1.use_mirror_vertex_groups = False
me_houseextension1.update()
me_cube = bpy.data.meshes.new('Cube')
me_cube.from_pydata([(1.0, -1.0, -0.4547), (-1.0, -1.0, -0.4547), (-1.0, 1.0, -0.4547), (1.0, 1.0, -0.4547), (1.0, -1.0, 4.362), (-1.0, -1.0, 4.362), (-1.0, 1.0, 4.362), (1.0, 1.0, 4.362)], [], [(0, 4, 5, 1), (1, 5, 6, 2), (2, 6, 7, 3), (4, 0, 3, 7)])
_uv = me_cube.uv_layers.new(name='UVMap')
_uv.uv.foreach_set('vector', [1.041, -0.3499, 1.041, 0.952, 0.5, 0.952, 0.5, -0.3499, 0.5, -0.3499, 0.5, 0.952, -0.04059, 0.952, -0.04059, -0.3499, -0.04059, -0.3499, -0.04059, 0.952, -0.5812, 0.952, -0.5812, -0.3499, 1.041, 0.952, 1.041, -0.3499, 1.581, -0.3499, 1.581, 0.952])
me_cube.materials.append(mat_tower)
me_cube.use_remesh_preserve_volume = False
me_cube.use_remesh_preserve_attributes = False
me_cube.use_mirror_vertex_groups = False
me_cube.update()
me_cube_004 = bpy.data.meshes.new('Cube.004')
me_cube_004.from_pydata([(1.162, -1.162, 0.0), (-1.162, -1.162, 0.0), (-1.162, 1.162, 0.0), (1.162, 1.162, 0.0), (0.1246, -1.162, 2.26), (-0.1246, -1.162, 2.26), (-0.1246, 1.162, 2.26), (0.1246, 1.162, 2.26)], [], [(0, 1, 2, 3), (3, 2, 6, 7), (1, 0, 4, 5)])
_uv = me_cube_004.uv_layers.new(name='UVMap')
_uv.uv.foreach_set('vector', [0.03953, -0.3144, 0.9605, -0.3144, 0.9605, 0.654, 0.03953, 0.654, 0.03953, 0.654, 0.9605, 0.654, 0.5494, 1.596, 0.4506, 1.596, 0.9605, -0.3144, 0.03953, -0.3144, 0.4506, -1.256, 0.5494, -1.256])
me_cube_004.materials.append(mat_wood_002)
me_cube_004.use_remesh_preserve_volume = False
me_cube_004.use_remesh_preserve_attributes = False
me_cube_004.use_mirror_vertex_groups = False
me_cube_004.update()
me_cube_005 = bpy.data.meshes.new('Cube.005')
me_cube_005.from_pydata([(1.295, -1.305, -0.1247), (-1.295, -1.305, -0.1247), (-1.295, 1.305, -0.1247), (1.295, 1.305, -0.1247), (0.204, -1.305, 2.383), (-0.204, -1.305, 2.383), (-0.204, 1.305, 2.383), (0.204, 1.305, 2.383)], [], [(2, 1, 5, 6), (0, 3, 7, 4)])
_uv = me_cube_005.uv_layers.new(name='UVMap')
_uv.uv.foreach_set('vector', [0.2571, 9.802e-05, 0.6975, 9.769e-05, 0.6975, 0.9999, 0.2571, 0.9999, 0.2614, 0.06229, 0.7386, 0.06229, 0.7386, 0.8923, 0.2614, 0.8923])
me_cube_005.materials.append(mat_rooftiles_002)
me_cube_005.use_remesh_preserve_volume = False
me_cube_005.use_remesh_preserve_attributes = False
me_cube_005.use_mirror_vertex_groups = False
me_cube_005.update()
me_cube_006 = bpy.data.meshes.new('Cube.006')
me_cube_006.from_pydata([(1.162, -1.305, -0.186), (-1.162, -1.305, -0.186), (-1.162, 1.305, -0.186), (1.162, 1.305, -0.186), (0.1246, -1.305, 2.26), (-0.1246, -1.305, 2.26), (-0.1246, 1.305, 2.26), (0.1246, 1.305, 2.26), (1.295, -1.305, -0.1247), (-1.295, -1.305, -0.1247), (-1.295, 1.305, -0.1247), (1.295, 1.305, -0.1247), (0.204, -1.305, 2.383), (-0.204, -1.305, 2.383), (-0.204, 1.305, 2.383), (0.204, 1.305, 2.383)], [], [(4, 5, 6, 7), (2, 6, 5, 1), (0, 4, 7, 3), (12, 15, 14, 13), (4, 0, 8, 12), (1, 5, 13, 9), (6, 2, 10, 14), (3, 7, 15, 11), (7, 6, 14, 15), (5, 4, 12, 13), (2, 1, 9, 10), (0, 3, 11, 8)])
_uv = me_cube_006.uv_layers.new(name='UVMap')
_uv.uv.foreach_set('vector', [0.4694, 0.4776, 0.4694, 0.5224, 0.0001445, 0.5224, 0.0001447, 0.4776, 0.0001445, 0.9999, 0.0001445, 0.5224, 0.4694, 0.5224, 0.4694, 0.9999, 0.4694, 0.0001444, 0.4694, 0.4776, 0.0001447, 0.4776, 0.0001444, 0.0001448, 0.3912, 0.3838, 0.3912, 0.6695, 0.3168, 0.6695, 0.3168, 0.3838, 0.4964, 0.4776, 0.4964, 0.0001444, 0.5228, 0.0009161, 0.5182, 0.4925, 0.5762, 0.0001444, 0.5718, 0.4776, 0.5498, 0.4923, 0.5498, 0.0006693, 0.4697, 0.4776, 0.4697, 0.0001444, 0.4961, 0.0009161, 0.4915, 0.4925, 0.5495, 0.0001444, 0.5451, 0.4776, 0.5231, 0.4923, 0.5231, 0.0006693, 0.5319, 0.5926, 0.4871, 0.5926, 0.4729, 0.5704, 0.5462, 0.5704, 0.4871, 0.5929, 0.5319, 0.5929, 0.5462, 0.6151, 0.4729, 0.6151, 0.7399, 0.7706, 0.7399, 0.2894, 0.7656, 0.2894, 0.7656, 0.7706, 0.7396, 0.2894, 0.7396, 0.7706, 0.7138, 0.7706, 0.7138, 0.2894])
me_cube_006.materials.append(mat_wood_002)
me_cube_006.use_remesh_preserve_volume = False
me_cube_006.use_remesh_preserve_attributes = False
me_cube_006.use_mirror_vertex_groups = False
me_cube_006.update()

# ---- objects
ob_buildingextensions4 = bpy.data.objects.new('BuildingExtensions4', me_houseextension1_001)
ob_buildingextensions4roof = bpy.data.objects.new('BuildingExtensions4Roof', me_hosueextension1roof_001)
ob_buildingextensions4roofframe = bpy.data.objects.new('BuildingExtensions4RoofFrame', me_houseextention1frame_000)
ob_buildingextensions4beams = bpy.data.objects.new('BuildingExtensions4Beams', me_cube_002)
ob_buildingextension2beams = bpy.data.objects.new('BuildingExtension2Beams', me_circle_003)
ob_buildingextension2roofframe = bpy.data.objects.new('BuildingExtension2RoofFrame', me_circle_002)
ob_buildingextension2roof = bpy.data.objects.new('BuildingExtension2Roof', me_circle_001)
ob_buildingextension2 = bpy.data.objects.new('BuildingExtension2', me_circle)
ob_buildingextensions1beams = bpy.data.objects.new('BuildingExtensions1Beams', me_cube_001)
ob_buildingextensions1roofframe = bpy.data.objects.new('BuildingExtensions1RoofFrame', me_houseextention1frame_001)
ob_buildingextensions1roof = bpy.data.objects.new('BuildingExtensions1Roof', me_hosueextension1roof)
ob_buildingextensions1 = bpy.data.objects.new('BuildingExtensions1', me_houseextension1)
ob_buildingextension3 = bpy.data.objects.new('BuildingExtension3', me_cube)
ob_buildingextension3top = bpy.data.objects.new('BuildingExtension3Top', me_cube_004)
ob_buildingextension3roof = bpy.data.objects.new('BuildingExtension3Roof', me_cube_005)
ob_buildingextension3roofframe = bpy.data.objects.new('BuildingExtension3RoofFrame', me_cube_006)
ob_lamp_003 = bpy.data.objects.new('Lamp.003', light_lamp_009)
ob_lamp_002 = bpy.data.objects.new('Lamp.002', light_lamp_008)
ob_lamp_001 = bpy.data.objects.new('Lamp.001', light_lamp_007)
ob_lamp = bpy.data.objects.new('Lamp', light_lamp)
ob_camera = bpy.data.objects.new('Camera', cam_camera)

# ---- transforms, parenting, visibility, modifiers, constraints
ob_buildingextensions4.location = (-2.653, 0.1205, 0.5202)
ob_buildingextensions4.lock_rotations_4d = False
ob_buildingextensions4.empty_display_type = 'ARROWS'
ob_buildingextensions4.lineart.crease_threshold = 0.0
ob_buildingextensions4roof.location = (-2.653, 0.1205, 0.5202)
ob_buildingextensions4roof.lock_rotations_4d = False
ob_buildingextensions4roof.empty_display_type = 'ARROWS'
ob_buildingextensions4roof.lineart.crease_threshold = 0.0
ob_buildingextensions4roofframe.location = (-2.653, 0.1205, 0.5202)
ob_buildingextensions4roofframe.lock_rotations_4d = False
ob_buildingextensions4roofframe.empty_display_type = 'ARROWS'
ob_buildingextensions4roofframe.lineart.crease_threshold = 0.0
ob_buildingextensions4beams.location = (-2.653, -0.901, 0.2947)
ob_buildingextensions4beams.lineart.crease_threshold = 0.0
ob_buildingextension2beams.location = (3.009, 0.0, -0.5357)
ob_buildingextension2beams.lineart.crease_threshold = 0.0
ob_buildingextension2roofframe.location = (3.009, 0.0, -0.5529)
ob_buildingextension2roofframe.lineart.crease_threshold = 0.0
ob_buildingextension2roof.location = (3.009, 0.0, -0.5529)
ob_buildingextension2roof.lineart.crease_threshold = 0.0
ob_buildingextension2.location = (3.009, 0.0, -0.5529)
ob_buildingextension2.lineart.crease_threshold = 0.0
ob_buildingextensions1beams.location = (0.0, -0.5396, -0.1191)
ob_buildingextensions1beams.lineart.crease_threshold = 0.0
ob_buildingextensions1roofframe.location = (0.0, 0.0, 0.0)
ob_buildingextensions1roofframe.lock_rotations_4d = False
ob_buildingextensions1roofframe.empty_display_type = 'ARROWS'
ob_buildingextensions1roofframe.lineart.crease_threshold = 0.0
ob_buildingextensions1roof.location = (0.0, 0.0, 0.0)
ob_buildingextensions1roof.lock_rotations_4d = False
ob_buildingextensions1roof.empty_display_type = 'ARROWS'
ob_buildingextensions1roof.lineart.crease_threshold = 0.0
ob_buildingextensions1.location = (0.0, 0.0, 0.0)
ob_buildingextensions1.lock_rotations_4d = False
ob_buildingextensions1.empty_display_type = 'ARROWS'
ob_buildingextensions1.lineart.crease_threshold = 0.0
ob_buildingextension3.location = (5.487, -1.341e-07, 2.384e-07)
ob_buildingextension3.lock_rotations_4d = False
ob_buildingextension3.empty_display_type = 'ARROWS'
ob_buildingextension3.lineart.crease_threshold = 0.0
ob_buildingextension3top.location = (5.487, -1.341e-07, 4.362)
ob_buildingextension3top.lock_rotations_4d = False
ob_buildingextension3top.empty_display_type = 'ARROWS'
ob_buildingextension3top.lineart.crease_threshold = 0.0
ob_buildingextension3roof.location = (5.487, -1.341e-07, 4.362)
ob_buildingextension3roof.lock_rotations_4d = False
ob_buildingextension3roof.empty_display_type = 'ARROWS'
ob_buildingextension3roof.lineart.crease_threshold = 0.0
ob_buildingextension3roofframe.location = (5.487, -1.341e-07, 4.362)
ob_buildingextension3roofframe.lock_rotations_4d = False
ob_buildingextension3roofframe.empty_display_type = 'ARROWS'
ob_buildingextension3roofframe.lineart.crease_threshold = 0.0
ob_lamp_003.location = (-4.811, -2.124, -5.793)
ob_lamp_003.rotation_euler = (-3.027, 0.9058, 0.9839)
ob_lamp_003.lock_rotations_4d = False
ob_lamp_003.empty_display_type = 'ARROWS'
ob_lamp_003.color = (0.0, 0.0, 0.0, 0.0)
ob_lamp_003.lineart.crease_threshold = 0.0
ob_lamp_002.location = (-3.092, -2.124, 2.687)
ob_lamp_002.rotation_euler = (-1.074, 0.4833, 2.523)
ob_lamp_002.lock_rotations_4d = False
ob_lamp_002.empty_display_type = 'ARROWS'
ob_lamp_002.color = (0.0, 0.0, 0.0, 0.0)
ob_lamp_002.lineart.crease_threshold = 0.0
ob_lamp_001.location = (4.076, -2.124, 6.359)
ob_lamp_001.rotation_euler = (0.2049, -0.9392, 2.086)
ob_lamp_001.lock_rotations_4d = False
ob_lamp_001.empty_display_type = 'ARROWS'
ob_lamp_001.color = (0.0, 0.0, 0.0, 0.0)
ob_lamp_001.lineart.crease_threshold = 0.0
ob_lamp.location = (4.076, 1.005, 5.904)
ob_lamp.rotation_euler = (0.6503, 0.05522, 1.866)
ob_lamp.lock_rotations_4d = False
ob_lamp.empty_display_type = 'ARROWS'
ob_lamp.color = (0.0, 0.0, 0.0, 0.0)
ob_lamp.lineart.crease_threshold = 0.0
ob_camera.location = (7.793, -10.82, 4.875)
ob_camera.rotation_euler = (1.405, -0.04537, 0.4897)
ob_camera.lock_rotations_4d = False
ob_camera.empty_display_type = 'ARROWS'
ob_camera.color = (0.0, 0.0, 0.0, 0.0)
ob_camera.display_type = 'WIRE'
ob_camera.lineart.crease_threshold = 0.0

# ---- collection membership
col_collection_1.objects.link(ob_buildingextensions4)
col_collection_1.objects.link(ob_buildingextensions4roof)
col_collection_1.objects.link(ob_buildingextensions4roofframe)
col_collection_1.objects.link(ob_buildingextensions4beams)
col_collection_1.objects.link(ob_buildingextension2beams)
col_collection_1.objects.link(ob_buildingextension2roofframe)
col_collection_1.objects.link(ob_buildingextension2roof)
col_collection_1.objects.link(ob_buildingextension2)
col_collection_1.objects.link(ob_buildingextensions1beams)
col_collection_1.objects.link(ob_buildingextensions1roofframe)
col_collection_1.objects.link(ob_buildingextensions1roof)
col_collection_1.objects.link(ob_buildingextensions1)
col_collection_1.objects.link(ob_buildingextension3)
col_collection_1.objects.link(ob_buildingextension3top)
col_collection_1.objects.link(ob_buildingextension3roof)
col_collection_1.objects.link(ob_buildingextension3roofframe)
col_collection_11.objects.link(ob_lamp_003)
col_collection_11.objects.link(ob_lamp_002)
col_collection_11.objects.link(ob_lamp_001)
col_collection_11.objects.link(ob_lamp)
col_collection_11.objects.link(ob_camera)

# ---- scene / render settings (as saved in the file)
scene.camera = ob_camera
scene.frame_start = 1; scene.frame_end = 250; scene.frame_set(1)
scene.render.engine = 'BLENDER_EEVEE_NEXT'
scene.render.resolution_x = 1024
scene.render.resolution_y = 1024
scene.render.dither_intensity = 0.0
scene.cycles.use_denoising = False
scene.cycles.samples = 10
scene.cycles.sampling_pattern = 'TABULATED_SOBOL'
scene.cycles.light_sampling_threshold = 0.0
scene.cycles.use_adaptive_sampling = False
scene.cycles.use_light_tree = False
scene.cycles.blur_glossy = 0.0
scene.cycles.volume_bounces = 1
scene.cycles.pixel_filter_type = 'GAUSSIAN'
scene.cycles.sample_clamp_indirect = 0.0
scene.view_settings.view_transform = 'Standard'
bpy.context.view_layer.update()
